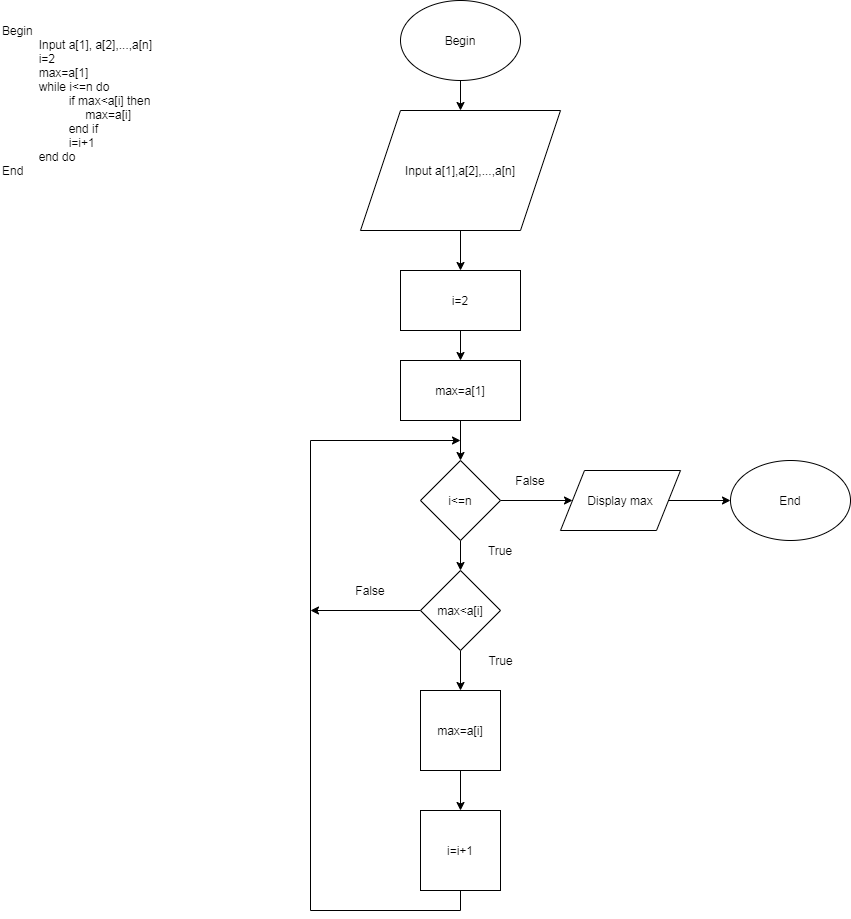

The diagram above was exported from draw.io. Its source (the exported page's mxGraphModel, read from the mxfile embedded in the PNG):
<mxGraphModel dx="868" dy="433" grid="1" gridSize="10" guides="1" tooltips="1" connect="1" arrows="1" fold="1" page="1" pageScale="1" pageWidth="850" pageHeight="1100" math="0" shadow="0">
  <root>
    <mxCell id="0" />
    <mxCell id="1" parent="0" />
    <mxCell id="AM2PmxH0Gj1Wg1batDM6-1" value="Begin&lt;br&gt;&amp;nbsp; &amp;nbsp; &amp;nbsp; &amp;nbsp; &amp;nbsp; &amp;nbsp;Input a[1], a[2],...,a[n]&lt;br&gt;&amp;nbsp; &amp;nbsp; &amp;nbsp; &amp;nbsp; &amp;nbsp; &amp;nbsp;i=2&lt;br&gt;&amp;nbsp; &amp;nbsp; &amp;nbsp; &amp;nbsp; &amp;nbsp; &amp;nbsp;max=a[1]&lt;br&gt;&amp;nbsp; &amp;nbsp; &amp;nbsp; &amp;nbsp; &amp;nbsp; &amp;nbsp;while i&amp;lt;=n do&lt;br&gt;&amp;nbsp; &amp;nbsp; &amp;nbsp; &amp;nbsp; &amp;nbsp; &amp;nbsp; &amp;nbsp; &amp;nbsp; &amp;nbsp;&amp;nbsp;&amp;nbsp; if max&amp;lt;a[i] then &lt;br&gt;&amp;nbsp; &amp;nbsp; &amp;nbsp; &amp;nbsp; &amp;nbsp; &amp;nbsp; &amp;nbsp; &amp;nbsp; &amp;nbsp; &amp;nbsp; &amp;nbsp; &amp;nbsp; &amp;nbsp;max=a[i]&lt;br&gt;&amp;nbsp; &amp;nbsp; &amp;nbsp; &amp;nbsp; &amp;nbsp; &amp;nbsp; &amp;nbsp; &amp;nbsp; &amp;nbsp; &amp;nbsp; end if&lt;br&gt;&amp;nbsp; &amp;nbsp; &amp;nbsp; &amp;nbsp; &amp;nbsp; &amp;nbsp; &amp;nbsp; &amp;nbsp; &amp;nbsp; &amp;nbsp; i=i+1&lt;br&gt;&amp;nbsp; &amp;nbsp; &amp;nbsp; &amp;nbsp; &amp;nbsp; &amp;nbsp;end do&lt;br&gt;End" style="text;html=1;strokeColor=none;fillColor=none;align=left;verticalAlign=middle;whiteSpace=wrap;rounded=0;" vertex="1" parent="1">
      <mxGeometry x="30" y="50" width="260" height="160" as="geometry" />
    </mxCell>
    <mxCell id="AM2PmxH0Gj1Wg1batDM6-10" style="edgeStyle=orthogonalEdgeStyle;rounded=0;orthogonalLoop=1;jettySize=auto;html=1;exitX=0.5;exitY=1;exitDx=0;exitDy=0;entryX=0.5;entryY=0;entryDx=0;entryDy=0;" edge="1" parent="1" source="AM2PmxH0Gj1Wg1batDM6-2" target="AM2PmxH0Gj1Wg1batDM6-3">
      <mxGeometry relative="1" as="geometry" />
    </mxCell>
    <mxCell id="AM2PmxH0Gj1Wg1batDM6-2" value="Begin" style="ellipse;whiteSpace=wrap;html=1;" vertex="1" parent="1">
      <mxGeometry x="430" y="30" width="120" height="80" as="geometry" />
    </mxCell>
    <mxCell id="AM2PmxH0Gj1Wg1batDM6-12" style="edgeStyle=orthogonalEdgeStyle;rounded=0;orthogonalLoop=1;jettySize=auto;html=1;exitX=0.5;exitY=1;exitDx=0;exitDy=0;entryX=0.5;entryY=0;entryDx=0;entryDy=0;" edge="1" parent="1" source="AM2PmxH0Gj1Wg1batDM6-3">
      <mxGeometry relative="1" as="geometry">
        <mxPoint x="490" y="300" as="targetPoint" />
      </mxGeometry>
    </mxCell>
    <mxCell id="AM2PmxH0Gj1Wg1batDM6-3" value="Input a[1],a[2],...,a[n]" style="shape=parallelogram;perimeter=parallelogramPerimeter;whiteSpace=wrap;html=1;" vertex="1" parent="1">
      <mxGeometry x="390" y="140" width="200" height="120" as="geometry" />
    </mxCell>
    <mxCell id="AM2PmxH0Gj1Wg1batDM6-51" style="edgeStyle=orthogonalEdgeStyle;rounded=0;orthogonalLoop=1;jettySize=auto;html=1;exitX=0.5;exitY=1;exitDx=0;exitDy=0;entryX=0.5;entryY=0;entryDx=0;entryDy=0;" edge="1" parent="1" source="AM2PmxH0Gj1Wg1batDM6-45" target="AM2PmxH0Gj1Wg1batDM6-46">
      <mxGeometry relative="1" as="geometry" />
    </mxCell>
    <mxCell id="AM2PmxH0Gj1Wg1batDM6-45" value="i=2" style="rounded=0;whiteSpace=wrap;html=1;" vertex="1" parent="1">
      <mxGeometry x="430" y="300" width="120" height="60" as="geometry" />
    </mxCell>
    <mxCell id="AM2PmxH0Gj1Wg1batDM6-52" style="edgeStyle=orthogonalEdgeStyle;rounded=0;orthogonalLoop=1;jettySize=auto;html=1;exitX=0.5;exitY=1;exitDx=0;exitDy=0;entryX=0.5;entryY=0;entryDx=0;entryDy=0;" edge="1" parent="1" source="AM2PmxH0Gj1Wg1batDM6-46" target="AM2PmxH0Gj1Wg1batDM6-47">
      <mxGeometry relative="1" as="geometry" />
    </mxCell>
    <mxCell id="AM2PmxH0Gj1Wg1batDM6-46" value="max=a[1]" style="rounded=0;whiteSpace=wrap;html=1;" vertex="1" parent="1">
      <mxGeometry x="430" y="390" width="120" height="60" as="geometry" />
    </mxCell>
    <mxCell id="AM2PmxH0Gj1Wg1batDM6-53" style="edgeStyle=orthogonalEdgeStyle;rounded=0;orthogonalLoop=1;jettySize=auto;html=1;exitX=0.5;exitY=1;exitDx=0;exitDy=0;entryX=0.5;entryY=0;entryDx=0;entryDy=0;" edge="1" parent="1" source="AM2PmxH0Gj1Wg1batDM6-47" target="AM2PmxH0Gj1Wg1batDM6-48">
      <mxGeometry relative="1" as="geometry" />
    </mxCell>
    <mxCell id="AM2PmxH0Gj1Wg1batDM6-57" style="edgeStyle=orthogonalEdgeStyle;rounded=0;orthogonalLoop=1;jettySize=auto;html=1;exitX=1;exitY=0.5;exitDx=0;exitDy=0;" edge="1" parent="1" source="AM2PmxH0Gj1Wg1batDM6-47" target="AM2PmxH0Gj1Wg1batDM6-58">
      <mxGeometry relative="1" as="geometry">
        <mxPoint x="650" y="530" as="targetPoint" />
      </mxGeometry>
    </mxCell>
    <mxCell id="AM2PmxH0Gj1Wg1batDM6-47" value="i&amp;lt;=n" style="rhombus;whiteSpace=wrap;html=1;" vertex="1" parent="1">
      <mxGeometry x="450" y="490" width="80" height="80" as="geometry" />
    </mxCell>
    <mxCell id="AM2PmxH0Gj1Wg1batDM6-54" style="edgeStyle=orthogonalEdgeStyle;rounded=0;orthogonalLoop=1;jettySize=auto;html=1;exitX=0.5;exitY=1;exitDx=0;exitDy=0;entryX=0.5;entryY=0;entryDx=0;entryDy=0;" edge="1" parent="1" source="AM2PmxH0Gj1Wg1batDM6-48" target="AM2PmxH0Gj1Wg1batDM6-49">
      <mxGeometry relative="1" as="geometry" />
    </mxCell>
    <mxCell id="AM2PmxH0Gj1Wg1batDM6-64" style="edgeStyle=orthogonalEdgeStyle;rounded=0;orthogonalLoop=1;jettySize=auto;html=1;exitX=0;exitY=0.5;exitDx=0;exitDy=0;" edge="1" parent="1" source="AM2PmxH0Gj1Wg1batDM6-48">
      <mxGeometry relative="1" as="geometry">
        <mxPoint x="340" y="640" as="targetPoint" />
      </mxGeometry>
    </mxCell>
    <mxCell id="AM2PmxH0Gj1Wg1batDM6-48" value="max&amp;lt;a[i]" style="rhombus;whiteSpace=wrap;html=1;" vertex="1" parent="1">
      <mxGeometry x="450" y="600" width="80" height="80" as="geometry" />
    </mxCell>
    <mxCell id="AM2PmxH0Gj1Wg1batDM6-55" style="edgeStyle=orthogonalEdgeStyle;rounded=0;orthogonalLoop=1;jettySize=auto;html=1;exitX=0.5;exitY=1;exitDx=0;exitDy=0;entryX=0.5;entryY=0;entryDx=0;entryDy=0;" edge="1" parent="1" source="AM2PmxH0Gj1Wg1batDM6-49" target="AM2PmxH0Gj1Wg1batDM6-50">
      <mxGeometry relative="1" as="geometry" />
    </mxCell>
    <mxCell id="AM2PmxH0Gj1Wg1batDM6-49" value="max=a[i]" style="whiteSpace=wrap;html=1;aspect=fixed;" vertex="1" parent="1">
      <mxGeometry x="450" y="720" width="80" height="80" as="geometry" />
    </mxCell>
    <mxCell id="AM2PmxH0Gj1Wg1batDM6-56" style="edgeStyle=orthogonalEdgeStyle;rounded=0;orthogonalLoop=1;jettySize=auto;html=1;exitX=0.5;exitY=1;exitDx=0;exitDy=0;" edge="1" parent="1" source="AM2PmxH0Gj1Wg1batDM6-50">
      <mxGeometry relative="1" as="geometry">
        <mxPoint x="490" y="470" as="targetPoint" />
        <Array as="points">
          <mxPoint x="490" y="940" />
          <mxPoint x="340" y="940" />
          <mxPoint x="340" y="470" />
          <mxPoint x="490" y="470" />
        </Array>
      </mxGeometry>
    </mxCell>
    <mxCell id="AM2PmxH0Gj1Wg1batDM6-50" value="i=i+1" style="whiteSpace=wrap;html=1;aspect=fixed;" vertex="1" parent="1">
      <mxGeometry x="450" y="840" width="80" height="80" as="geometry" />
    </mxCell>
    <mxCell id="AM2PmxH0Gj1Wg1batDM6-61" style="edgeStyle=orthogonalEdgeStyle;rounded=0;orthogonalLoop=1;jettySize=auto;html=1;exitX=1;exitY=0.5;exitDx=0;exitDy=0;" edge="1" parent="1" source="AM2PmxH0Gj1Wg1batDM6-58" target="AM2PmxH0Gj1Wg1batDM6-60">
      <mxGeometry relative="1" as="geometry" />
    </mxCell>
    <mxCell id="AM2PmxH0Gj1Wg1batDM6-58" value="Display max" style="shape=parallelogram;perimeter=parallelogramPerimeter;whiteSpace=wrap;html=1;" vertex="1" parent="1">
      <mxGeometry x="590" y="500" width="120" height="60" as="geometry" />
    </mxCell>
    <mxCell id="AM2PmxH0Gj1Wg1batDM6-60" value="End" style="ellipse;whiteSpace=wrap;html=1;" vertex="1" parent="1">
      <mxGeometry x="760" y="490" width="120" height="80" as="geometry" />
    </mxCell>
    <mxCell id="AM2PmxH0Gj1Wg1batDM6-62" value="True" style="text;html=1;strokeColor=none;fillColor=none;align=center;verticalAlign=middle;whiteSpace=wrap;rounded=0;" vertex="1" parent="1">
      <mxGeometry x="510" y="570" width="40" height="20" as="geometry" />
    </mxCell>
    <mxCell id="AM2PmxH0Gj1Wg1batDM6-63" value="True" style="text;html=1;align=center;verticalAlign=middle;resizable=0;points=[];autosize=1;" vertex="1" parent="1">
      <mxGeometry x="510" y="680" width="40" height="20" as="geometry" />
    </mxCell>
    <mxCell id="AM2PmxH0Gj1Wg1batDM6-65" value="False" style="text;html=1;strokeColor=none;fillColor=none;align=center;verticalAlign=middle;whiteSpace=wrap;rounded=0;" vertex="1" parent="1">
      <mxGeometry x="540" y="500" width="40" height="20" as="geometry" />
    </mxCell>
    <mxCell id="AM2PmxH0Gj1Wg1batDM6-66" value="False" style="text;html=1;strokeColor=none;fillColor=none;align=center;verticalAlign=middle;whiteSpace=wrap;rounded=0;" vertex="1" parent="1">
      <mxGeometry x="380" y="610" width="40" height="20" as="geometry" />
    </mxCell>
  </root>
</mxGraphModel>